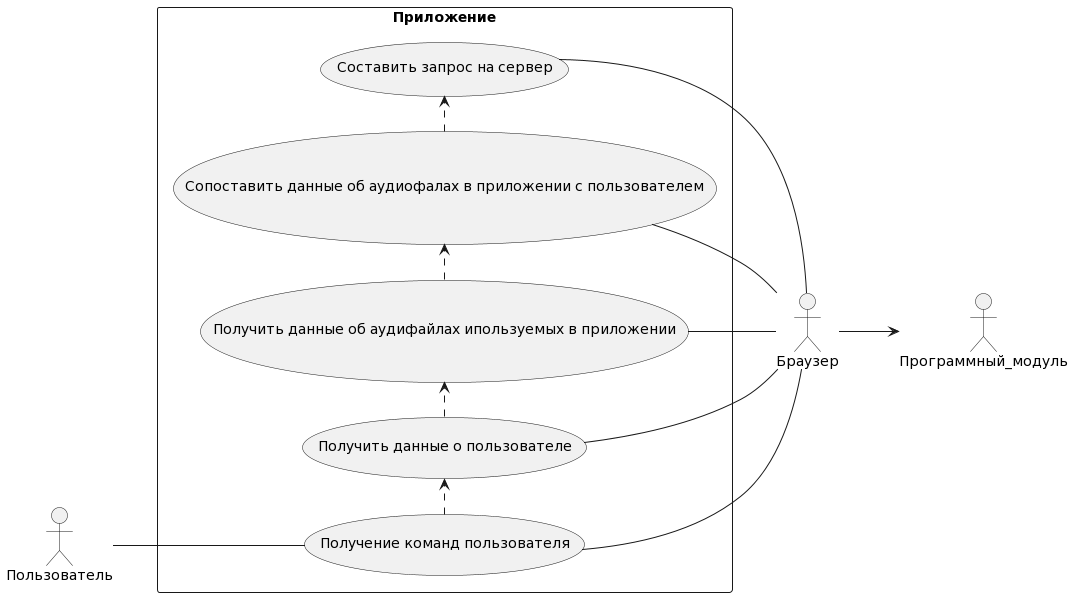

The diagram above was rendered by PlantUML. Its source (embedded in the PNG):
@startuml
skinparam monochrome true
hide circle
hide methods
left to right direction
skinparam packageStyle rectangle

actor "Пользователь"
actor "Программный_модуль" 
actor "Браузер"
Браузер-->Программный_модуль
rectangle Приложение {

usecase case1 as "Получить данные о пользователе"
usecase case2 as "Получить данные об аудифайлах ипользуемых в приложении"
usecase case3 as "Сопоставить данные об аудиофалах в приложении с пользователем"
usecase case4 as "Составить запрос на сервер"
usecase case5 as "Получение команд пользователя"
 Пользователь-- case5
 (case5) .> (case1)
 (case1) .> (case2)
 (case2) .> (case3)  
 (case3) .> (case4) 

 case1 -- Браузер
 case2 -- Браузер
 case3 -- Браузер
 case4 -- Браузер
 case5 -- Браузер
}
@enduml